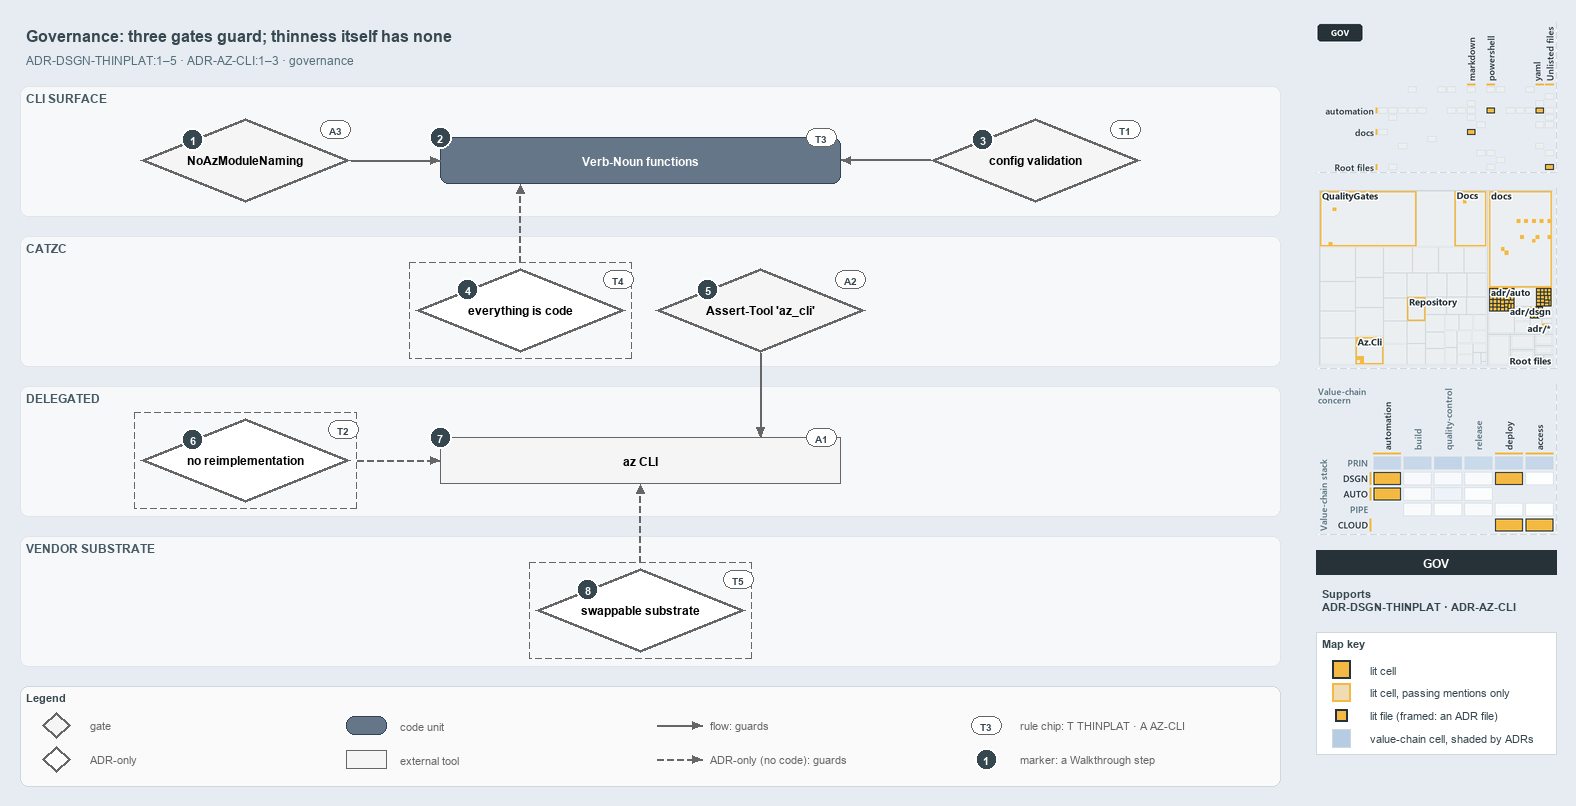

The diagram above was exported from draw.io. Its source (the exported page's mxGraphModel, read from the mxfile embedded in the PNG):
<mxGraphModel dx="1024" dy="768" grid="0" gridSize="10" guides="1" tooltips="1" connect="1" arrows="1" fold="1" page="1" pageScale="1" pageWidth="1572" pageHeight="800" background="#E6ECF2" math="0" shadow="0">
  <root>
    <mxCell id="0" />
    <mxCell id="1" parent="0" />
    <mxCell id="title" value="Governance: three gates guard; thinness itself has none" style="text;html=1;align=left;verticalAlign=middle;fontSize=16;fontStyle=1;fontColor=#37474F;" vertex="1" parent="1">
      <mxGeometry x="20" y="14" width="1260" height="30" as="geometry" />
    </mxCell>
    <mxCell id="subtitle" value="ADR-DSGN-THINPLAT:1&amp;#8211;5 &amp;#183; ADR-AZ-CLI:1&amp;#8211;3 &amp;#183; governance" style="text;html=1;align=left;verticalAlign=middle;fontSize=12;fontColor=#546E7A;" vertex="1" parent="1">
      <mxGeometry x="20" y="44" width="1240" height="20" as="geometry" />
    </mxCell>
    <mxCell id="band-cli" value="CLI SURFACE" style="rounded=1;html=1;arcSize=3;fillColor=#F6F8FA;strokeColor=#E1E4E8;verticalAlign=top;align=left;spacingLeft=8;fontStyle=1;fontSize=12;fontColor=#455A64;" vertex="1" parent="1">
      <mxGeometry x="20" y="80" width="1260" height="130" as="geometry" />
    </mxCell>
    <mxCell id="band-catzc" value="CATZC" style="rounded=1;html=1;arcSize=3;fillColor=#F6F8FA;strokeColor=#E1E4E8;verticalAlign=top;align=left;spacingLeft=8;fontStyle=1;fontSize=12;fontColor=#455A64;" vertex="1" parent="1">
      <mxGeometry x="20" y="230" width="1260" height="130" as="geometry" />
    </mxCell>
    <mxCell id="band-delegated" value="DELEGATED" style="rounded=1;html=1;arcSize=3;fillColor=#F6F8FA;strokeColor=#E1E4E8;verticalAlign=top;align=left;spacingLeft=8;fontStyle=1;fontSize=12;fontColor=#455A64;" vertex="1" parent="1">
      <mxGeometry x="20" y="380" width="1260" height="130" as="geometry" />
    </mxCell>
    <mxCell id="band-vendor" value="VENDOR SUBSTRATE" style="rounded=1;html=1;arcSize=3;fillColor=#F6F8FA;strokeColor=#E1E4E8;verticalAlign=top;align=left;spacingLeft=8;fontStyle=1;fontSize=12;fontColor=#455A64;" vertex="1" parent="1">
      <mxGeometry x="20" y="530" width="1260" height="130" as="geometry" />
    </mxCell>
    <mxCell id="g-noaz" value="&lt;b&gt;NoAzModuleNaming&lt;/b&gt;" style="rhombus;whiteSpace=wrap;html=1;fillColor=#f5f5f5;strokeColor=#666666;strokeWidth=3;fontSize=12;" vertex="1" parent="1">
      <mxGeometry x="140" y="112" width="210" height="84" as="geometry" />
    </mxCell>
    <mxCell id="m-functions" value="&lt;b&gt;Verb-Noun functions&lt;/b&gt;" style="rounded=1;whiteSpace=wrap;html=1;arcSize=20;fillColor=#647687;strokeColor=#314354;fontColor=#FFFFFF;fontSize=12;" vertex="1" parent="1">
      <mxGeometry x="440" y="131" width="400" height="46" as="geometry" />
    </mxCell>
    <mxCell id="g-config" value="&lt;b&gt;config validation&lt;/b&gt;" style="rhombus;whiteSpace=wrap;html=1;fillColor=#f5f5f5;strokeColor=#666666;strokeWidth=3;fontSize=12;" vertex="1" parent="1">
      <mxGeometry x="930" y="112" width="210" height="84" as="geometry" />
    </mxCell>
    <mxCell id="a-eac-frame" value="" style="rounded=0;html=1;fillColor=none;strokeColor=#666666;dashed=1;" vertex="1" parent="1">
      <mxGeometry x="409" y="256" width="222" height="96" as="geometry" />
    </mxCell>
    <mxCell id="a-eac" value="&lt;b&gt;everything is code&lt;/b&gt;" style="rhombus;whiteSpace=wrap;html=1;fillColor=#FFFFFF;strokeColor=#666666;strokeWidth=3;dashed=1;fontSize=12;" vertex="1" parent="1">
      <mxGeometry x="415" y="262" width="210" height="84" as="geometry" />
    </mxCell>
    <mxCell id="g-asserttool" value="&lt;b&gt;Assert-Tool 'az_cli'&lt;/b&gt;" style="rhombus;whiteSpace=wrap;html=1;fillColor=#f5f5f5;strokeColor=#666666;strokeWidth=3;fontSize=12;" vertex="1" parent="1">
      <mxGeometry x="655" y="262" width="210" height="84" as="geometry" />
    </mxCell>
    <mxCell id="a-noreimpl-frame" value="" style="rounded=0;html=1;fillColor=none;strokeColor=#666666;dashed=1;" vertex="1" parent="1">
      <mxGeometry x="134" y="406" width="222" height="96" as="geometry" />
    </mxCell>
    <mxCell id="a-noreimpl" value="&lt;b&gt;no reimplementation&lt;/b&gt;" style="rhombus;whiteSpace=wrap;html=1;fillColor=#FFFFFF;strokeColor=#666666;strokeWidth=3;dashed=1;fontSize=12;" vertex="1" parent="1">
      <mxGeometry x="140" y="412" width="210" height="84" as="geometry" />
    </mxCell>
    <mxCell id="x-az" value="&lt;b&gt;az CLI&lt;/b&gt;" style="rounded=0;whiteSpace=wrap;html=1;fillColor=#f5f5f5;strokeColor=#666666;fontSize=12;" vertex="1" parent="1">
      <mxGeometry x="440" y="431" width="400" height="46" as="geometry" />
    </mxCell>
    <mxCell id="a-swap-frame" value="" style="rounded=0;html=1;fillColor=none;strokeColor=#666666;dashed=1;" vertex="1" parent="1">
      <mxGeometry x="529" y="556" width="222" height="96" as="geometry" />
    </mxCell>
    <mxCell id="a-swap" value="&lt;b&gt;swappable substrate&lt;/b&gt;" style="rhombus;whiteSpace=wrap;html=1;fillColor=#FFFFFF;strokeColor=#666666;strokeWidth=3;dashed=1;fontSize=12;" vertex="1" parent="1">
      <mxGeometry x="535" y="562" width="210" height="84" as="geometry" />
    </mxCell>
    <mxCell id="p-edge-noaz-functions-a" value="" style="text;html=1;strokeColor=none;fillColor=none;" vertex="1" parent="1">
      <mxGeometry x="350" y="154.0" width="1" height="1" as="geometry" />
    </mxCell>
    <mxCell id="p-edge-noaz-functions-b" value="" style="text;html=1;strokeColor=none;fillColor=none;" vertex="1" parent="1">
      <mxGeometry x="440" y="154.0" width="1" height="1" as="geometry" />
    </mxCell>
    <mxCell id="edge-noaz-functions" value="" style="edgeStyle=orthogonalEdgeStyle;rounded=1;html=1;fontSize=10;endArrow=block;strokeColor=#666666;" edge="1" parent="1" source="p-edge-noaz-functions-a" target="p-edge-noaz-functions-b">
      <mxGeometry relative="1" as="geometry" />
    </mxCell>
    <mxCell id="p-edge-config-functions-a" value="" style="text;html=1;strokeColor=none;fillColor=none;" vertex="1" parent="1">
      <mxGeometry x="930" y="154.0" width="1" height="1" as="geometry" />
    </mxCell>
    <mxCell id="p-edge-config-functions-b" value="" style="text;html=1;strokeColor=none;fillColor=none;" vertex="1" parent="1">
      <mxGeometry x="840" y="154.0" width="1" height="1" as="geometry" />
    </mxCell>
    <mxCell id="edge-config-functions" value="" style="edgeStyle=orthogonalEdgeStyle;rounded=1;html=1;fontSize=10;endArrow=block;strokeColor=#666666;" edge="1" parent="1" source="p-edge-config-functions-a" target="p-edge-config-functions-b">
      <mxGeometry relative="1" as="geometry" />
    </mxCell>
    <mxCell id="p-edge-eac-functions-a" value="" style="text;html=1;strokeColor=none;fillColor=none;" vertex="1" parent="1">
      <mxGeometry x="520.0" y="256" width="1" height="1" as="geometry" />
    </mxCell>
    <mxCell id="p-edge-eac-functions-b" value="" style="text;html=1;strokeColor=none;fillColor=none;" vertex="1" parent="1">
      <mxGeometry x="520.0" y="177" width="1" height="1" as="geometry" />
    </mxCell>
    <mxCell id="edge-eac-functions" value="" style="edgeStyle=orthogonalEdgeStyle;rounded=1;html=1;fontSize=10;endArrow=block;strokeColor=#666666;dashed=1;" edge="1" parent="1" source="p-edge-eac-functions-a" target="p-edge-eac-functions-b">
      <mxGeometry relative="1" as="geometry" />
    </mxCell>
    <mxCell id="p-edge-asserttool-az-a" value="" style="text;html=1;strokeColor=none;fillColor=none;" vertex="1" parent="1">
      <mxGeometry x="760.0" y="346" width="1" height="1" as="geometry" />
    </mxCell>
    <mxCell id="p-edge-asserttool-az-b" value="" style="text;html=1;strokeColor=none;fillColor=none;" vertex="1" parent="1">
      <mxGeometry x="760.0" y="431" width="1" height="1" as="geometry" />
    </mxCell>
    <mxCell id="edge-asserttool-az" value="" style="edgeStyle=orthogonalEdgeStyle;rounded=1;html=1;fontSize=10;endArrow=block;strokeColor=#666666;" edge="1" parent="1" source="p-edge-asserttool-az-a" target="p-edge-asserttool-az-b">
      <mxGeometry relative="1" as="geometry" />
    </mxCell>
    <mxCell id="p-edge-noreimpl-az-a" value="" style="text;html=1;strokeColor=none;fillColor=none;" vertex="1" parent="1">
      <mxGeometry x="356" y="454.0" width="1" height="1" as="geometry" />
    </mxCell>
    <mxCell id="p-edge-noreimpl-az-b" value="" style="text;html=1;strokeColor=none;fillColor=none;" vertex="1" parent="1">
      <mxGeometry x="440" y="454.0" width="1" height="1" as="geometry" />
    </mxCell>
    <mxCell id="edge-noreimpl-az" value="" style="edgeStyle=orthogonalEdgeStyle;rounded=1;html=1;fontSize=10;endArrow=block;strokeColor=#666666;dashed=1;" edge="1" parent="1" source="p-edge-noreimpl-az-a" target="p-edge-noreimpl-az-b">
      <mxGeometry relative="1" as="geometry" />
    </mxCell>
    <mxCell id="p-edge-swap-az-a" value="" style="text;html=1;strokeColor=none;fillColor=none;" vertex="1" parent="1">
      <mxGeometry x="640.0" y="556" width="1" height="1" as="geometry" />
    </mxCell>
    <mxCell id="p-edge-swap-az-b" value="" style="text;html=1;strokeColor=none;fillColor=none;" vertex="1" parent="1">
      <mxGeometry x="640.0" y="477" width="1" height="1" as="geometry" />
    </mxCell>
    <mxCell id="edge-swap-az" value="" style="edgeStyle=orthogonalEdgeStyle;rounded=1;html=1;fontSize=10;endArrow=block;strokeColor=#666666;dashed=1;" edge="1" parent="1" source="p-edge-swap-az-a" target="p-edge-swap-az-b">
      <mxGeometry relative="1" as="geometry" />
    </mxCell>
    <mxCell id="mark-1" value="1" style="ellipse;html=1;fillColor=#37474F;strokeColor=#FFFFFF;strokeWidth=2;fontColor=#FFFFFF;fontStyle=1;fontSize=11;" vertex="1" parent="1">
      <mxGeometry x="181.5" y="122.0" width="22" height="22" as="geometry" />
    </mxCell>
    <mxCell id="mark-2" value="2" style="ellipse;html=1;fillColor=#37474F;strokeColor=#FFFFFF;strokeWidth=2;fontColor=#FFFFFF;fontStyle=1;fontSize=11;" vertex="1" parent="1">
      <mxGeometry x="429" y="120" width="22" height="22" as="geometry" />
    </mxCell>
    <mxCell id="mark-3" value="3" style="ellipse;html=1;fillColor=#37474F;strokeColor=#FFFFFF;strokeWidth=2;fontColor=#FFFFFF;fontStyle=1;fontSize=11;" vertex="1" parent="1">
      <mxGeometry x="971.5" y="122.0" width="22" height="22" as="geometry" />
    </mxCell>
    <mxCell id="mark-4" value="4" style="ellipse;html=1;fillColor=#37474F;strokeColor=#FFFFFF;strokeWidth=2;fontColor=#FFFFFF;fontStyle=1;fontSize=11;" vertex="1" parent="1">
      <mxGeometry x="456.5" y="272.0" width="22" height="22" as="geometry" />
    </mxCell>
    <mxCell id="mark-5" value="5" style="ellipse;html=1;fillColor=#37474F;strokeColor=#FFFFFF;strokeWidth=2;fontColor=#FFFFFF;fontStyle=1;fontSize=11;" vertex="1" parent="1">
      <mxGeometry x="696.5" y="272.0" width="22" height="22" as="geometry" />
    </mxCell>
    <mxCell id="mark-6" value="6" style="ellipse;html=1;fillColor=#37474F;strokeColor=#FFFFFF;strokeWidth=2;fontColor=#FFFFFF;fontStyle=1;fontSize=11;" vertex="1" parent="1">
      <mxGeometry x="181.5" y="422.0" width="22" height="22" as="geometry" />
    </mxCell>
    <mxCell id="mark-7" value="7" style="ellipse;html=1;fillColor=#37474F;strokeColor=#FFFFFF;strokeWidth=2;fontColor=#FFFFFF;fontStyle=1;fontSize=11;" vertex="1" parent="1">
      <mxGeometry x="429" y="420" width="22" height="22" as="geometry" />
    </mxCell>
    <mxCell id="mark-8" value="8" style="ellipse;html=1;fillColor=#37474F;strokeColor=#FFFFFF;strokeWidth=2;fontColor=#FFFFFF;fontStyle=1;fontSize=11;" vertex="1" parent="1">
      <mxGeometry x="576.5" y="572.0" width="22" height="22" as="geometry" />
    </mxCell>
    <mxCell id="chip-noaz" value="A3" style="rounded=1;arcSize=50;whiteSpace=wrap;html=1;fillColor=#FFFFFF;strokeColor=#666666;fontColor=#37474F;fontStyle=1;fontSize=10.5;" vertex="1" parent="1">
      <mxGeometry x="320" y="114" width="30" height="18" as="geometry" />
    </mxCell>
    <mxCell id="chip-functions" value="T3" style="rounded=1;arcSize=50;whiteSpace=wrap;html=1;fillColor=#FFFFFF;strokeColor=#666666;fontColor=#37474F;fontStyle=1;fontSize=10.5;" vertex="1" parent="1">
      <mxGeometry x="806" y="122" width="30" height="18" as="geometry" />
    </mxCell>
    <mxCell id="chip-config" value="T1" style="rounded=1;arcSize=50;whiteSpace=wrap;html=1;fillColor=#FFFFFF;strokeColor=#666666;fontColor=#37474F;fontStyle=1;fontSize=10.5;" vertex="1" parent="1">
      <mxGeometry x="1110" y="114" width="30" height="18" as="geometry" />
    </mxCell>
    <mxCell id="chip-eac" value="T4" style="rounded=1;arcSize=50;whiteSpace=wrap;html=1;fillColor=#FFFFFF;strokeColor=#666666;fontColor=#37474F;fontStyle=1;fontSize=10.5;" vertex="1" parent="1">
      <mxGeometry x="603" y="264" width="30" height="18" as="geometry" />
    </mxCell>
    <mxCell id="chip-asserttool" value="A2" style="rounded=1;arcSize=50;whiteSpace=wrap;html=1;fillColor=#FFFFFF;strokeColor=#666666;fontColor=#37474F;fontStyle=1;fontSize=10.5;" vertex="1" parent="1">
      <mxGeometry x="835" y="264" width="30" height="18" as="geometry" />
    </mxCell>
    <mxCell id="chip-noreimpl" value="T2" style="rounded=1;arcSize=50;whiteSpace=wrap;html=1;fillColor=#FFFFFF;strokeColor=#666666;fontColor=#37474F;fontStyle=1;fontSize=10.5;" vertex="1" parent="1">
      <mxGeometry x="328" y="414" width="30" height="18" as="geometry" />
    </mxCell>
    <mxCell id="chip-az" value="A1" style="rounded=1;arcSize=50;whiteSpace=wrap;html=1;fillColor=#FFFFFF;strokeColor=#666666;fontColor=#37474F;fontStyle=1;fontSize=10.5;" vertex="1" parent="1">
      <mxGeometry x="806" y="422" width="30" height="18" as="geometry" />
    </mxCell>
    <mxCell id="chip-swap" value="T5" style="rounded=1;arcSize=50;whiteSpace=wrap;html=1;fillColor=#FFFFFF;strokeColor=#666666;fontColor=#37474F;fontStyle=1;fontSize=10.5;" vertex="1" parent="1">
      <mxGeometry x="723" y="564" width="30" height="18" as="geometry" />
    </mxCell>
    <mxCell id="legend" value="&lt;b&gt;Legend&lt;/b&gt;" style="rounded=1;whiteSpace=wrap;html=1;arcSize=6;fillColor=#FAFAFA;strokeColor=#CFD8DC;align=left;verticalAlign=top;spacing=8;fontSize=11;fontColor=#37474F;" vertex="1" parent="1">
      <mxGeometry x="20" y="680" width="1260" height="100" as="geometry" />
    </mxCell>
    <mxCell id="legend-0" value="" style="rhombus;whiteSpace=wrap;html=1;fillColor=#f5f5f5;strokeColor=#666666;strokeWidth=3;fontSize=12;" vertex="1" parent="1">
      <mxGeometry x="42" y="706" width="28" height="26" as="geometry" />
    </mxCell>
    <mxCell id="legend-0-text" value="gate" style="text;html=1;align=left;verticalAlign=middle;fontSize=11;fontColor=#666666;" vertex="1" parent="1">
      <mxGeometry x="84" y="709" width="250" height="20" as="geometry" />
    </mxCell>
    <mxCell id="legend-1" value="" style="rhombus;whiteSpace=wrap;html=1;fillColor=#FFFFFF;strokeColor=#666666;strokeWidth=3;dashed=1;fontSize=12;" vertex="1" parent="1">
      <mxGeometry x="42" y="740" width="28" height="26" as="geometry" />
    </mxCell>
    <mxCell id="legend-1-text" value="ADR-only" style="text;html=1;align=left;verticalAlign=middle;fontSize=11;fontColor=#666666;" vertex="1" parent="1">
      <mxGeometry x="84" y="743" width="250" height="20" as="geometry" />
    </mxCell>
    <mxCell id="legend-2" value="" style="rounded=1;whiteSpace=wrap;html=1;arcSize=20;fillColor=#647687;strokeColor=#314354;fontColor=#FFFFFF;fontSize=12;" vertex="1" parent="1">
      <mxGeometry x="346" y="710" width="40" height="18" as="geometry" />
    </mxCell>
    <mxCell id="legend-2-text" value="code unit" style="text;html=1;align=left;verticalAlign=middle;fontSize=11;fontColor=#666666;" vertex="1" parent="1">
      <mxGeometry x="394" y="709" width="250" height="20" as="geometry" />
    </mxCell>
    <mxCell id="legend-3" value="" style="rounded=0;whiteSpace=wrap;html=1;fillColor=#f5f5f5;strokeColor=#666666;fontSize=12;" vertex="1" parent="1">
      <mxGeometry x="346" y="744" width="40" height="18" as="geometry" />
    </mxCell>
    <mxCell id="legend-3-text" value="external tool" style="text;html=1;align=left;verticalAlign=middle;fontSize=11;fontColor=#666666;" vertex="1" parent="1">
      <mxGeometry x="394" y="743" width="250" height="20" as="geometry" />
    </mxCell>
    <mxCell id="legend-4-a" value="" style="text;html=1;strokeColor=none;fillColor=none;" vertex="1" parent="1">
      <mxGeometry x="656" y="719" width="1" height="1" as="geometry" />
    </mxCell>
    <mxCell id="legend-4-b" value="" style="text;html=1;strokeColor=none;fillColor=none;" vertex="1" parent="1">
      <mxGeometry x="702" y="719" width="1" height="1" as="geometry" />
    </mxCell>
    <mxCell id="legend-4" value="" style="edgeStyle=orthogonalEdgeStyle;rounded=1;html=1;fontSize=10;endArrow=block;strokeColor=#666666;" edge="1" parent="1" source="legend-4-a" target="legend-4-b">
      <mxGeometry relative="1" as="geometry" />
    </mxCell>
    <mxCell id="legend-4-text" value="flow: guards" style="text;html=1;align=left;verticalAlign=middle;fontSize=11;fontColor=#666666;" vertex="1" parent="1">
      <mxGeometry x="704" y="709" width="250" height="20" as="geometry" />
    </mxCell>
    <mxCell id="legend-5-a" value="" style="text;html=1;strokeColor=none;fillColor=none;" vertex="1" parent="1">
      <mxGeometry x="656" y="753" width="1" height="1" as="geometry" />
    </mxCell>
    <mxCell id="legend-5-b" value="" style="text;html=1;strokeColor=none;fillColor=none;" vertex="1" parent="1">
      <mxGeometry x="702" y="753" width="1" height="1" as="geometry" />
    </mxCell>
    <mxCell id="legend-5" value="" style="edgeStyle=orthogonalEdgeStyle;rounded=1;html=1;fontSize=10;endArrow=block;strokeColor=#666666;dashed=1;" edge="1" parent="1" source="legend-5-a" target="legend-5-b">
      <mxGeometry relative="1" as="geometry" />
    </mxCell>
    <mxCell id="legend-5-text" value="ADR-only (no code): guards" style="text;html=1;align=left;verticalAlign=middle;fontSize=11;fontColor=#666666;" vertex="1" parent="1">
      <mxGeometry x="704" y="743" width="250" height="20" as="geometry" />
    </mxCell>
    <mxCell id="legend-6" value="T3" style="rounded=1;arcSize=50;whiteSpace=wrap;html=1;fillColor=#FFFFFF;strokeColor=#666666;fontColor=#37474F;fontStyle=1;fontSize=10.5;" vertex="1" parent="1">
      <mxGeometry x="971" y="710" width="30" height="18" as="geometry" />
    </mxCell>
    <mxCell id="legend-6-text" value="rule chip: T THINPLAT &amp;#183; A AZ-CLI" style="text;html=1;align=left;verticalAlign=middle;fontSize=11;fontColor=#666666;" vertex="1" parent="1">
      <mxGeometry x="1014" y="709" width="250" height="20" as="geometry" />
    </mxCell>
    <mxCell id="legend-7" value="1" style="ellipse;html=1;fillColor=#37474F;strokeColor=#FFFFFF;strokeWidth=2;fontColor=#FFFFFF;fontStyle=1;fontSize=11;" vertex="1" parent="1">
      <mxGeometry x="975" y="742" width="22" height="22" as="geometry" />
    </mxCell>
    <mxCell id="legend-7-text" value="marker: a Walkthrough step" style="text;html=1;align=left;verticalAlign=middle;fontSize=11;fontColor=#666666;" vertex="1" parent="1">
      <mxGeometry x="1014" y="743" width="250" height="20" as="geometry" />
    </mxCell>
    <mxCell id="minimap-grid" value="" style="shape=image;html=1;imageAspect=0;aspect=fixed;verticalLabelPosition=bottom;strokeColor=#CFD8DC;dashed=1;fillColor=#FAFAFA;image=data:image/png,(base64 omitted: 15188 chars);" vertex="1" parent="1">
      <mxGeometry x="1316" y="16" width="240" height="150" as="geometry" />
    </mxCell>
    <mxCell id="minimap-tree" value="" style="shape=image;html=1;imageAspect=0;aspect=fixed;verticalLabelPosition=bottom;strokeColor=#CFD8DC;dashed=1;fillColor=#FAFAFA;image=data:image/png,(base64 omitted: 25896 chars);" vertex="1" parent="1">
      <mxGeometry x="1316" y="182" width="240" height="180" as="geometry" />
    </mxCell>
    <mxCell id="minimap-chain" value="" style="shape=image;html=1;imageAspect=0;aspect=fixed;verticalLabelPosition=bottom;strokeColor=#CFD8DC;dashed=1;fillColor=#FAFAFA;image=data:image/png,(base64 omitted: 23968 chars);" vertex="1" parent="1">
      <mxGeometry x="1316" y="378" width="240" height="150" as="geometry" />
    </mxCell>
    <mxCell id="lens-badge" value="GOV" style="rounded=0;whiteSpace=wrap;html=1;align=center;verticalAlign=middle;fontSize=12;fontStyle=1;fontColor=#FFFFFF;fillColor=#263238;strokeColor=none;" vertex="1" parent="1">
      <mxGeometry x="1316" y="544" width="240" height="24" as="geometry" />
    </mxCell>
    <mxCell id="supports" value="&lt;b&gt;Supports&lt;/b&gt;&lt;br&gt;ADR-DSGN-THINPLAT &amp;#183; ADR-AZ-CLI" style="text;html=1;whiteSpace=wrap;align=left;verticalAlign=top;fontSize=11;fontColor=#37474F;" vertex="1" parent="1">
      <mxGeometry x="1316" y="576" width="240" height="38" as="geometry" />
    </mxCell>
    <mxCell id="mapkey" value="&lt;b&gt;Map key&lt;/b&gt;" style="rounded=0;whiteSpace=wrap;html=1;align=left;verticalAlign=top;fontSize=11;fontColor=#37474F;fillColor=#FFFFFF;strokeColor=#CFD8DC;spacingLeft=8;spacingTop=2;" vertex="1" parent="1">
      <mxGeometry x="1316" y="626" width="240" height="122" as="geometry" />
    </mxCell>
    <mxCell id="mapkey-lit" value="" style="rounded=0;html=1;fillColor=#F4B942;strokeColor=#263238;strokeWidth=2;" vertex="1" parent="1">
      <mxGeometry x="1332.0" y="654.0" width="18" height="18" as="geometry" />
    </mxCell>
    <mxCell id="mapkey-lit-text" value="lit cell" style="text;html=1;align=left;verticalAlign=middle;fontSize=11;fontColor=#37474F;" vertex="1" parent="1">
      <mxGeometry x="1364" y="653" width="184" height="20" as="geometry" />
    </mxCell>
    <mxCell id="mapkey-touched" value="" style="rounded=0;html=1;fillColor=#EFDCB4;strokeColor=#F4B942;strokeWidth=2;" vertex="1" parent="1">
      <mxGeometry x="1332.0" y="677.0" width="18" height="18" as="geometry" />
    </mxCell>
    <mxCell id="mapkey-touched-text" value="lit cell, passing mentions only" style="text;html=1;align=left;verticalAlign=middle;fontSize=11;fontColor=#37474F;" vertex="1" parent="1">
      <mxGeometry x="1364" y="676" width="184" height="20" as="geometry" />
    </mxCell>
    <mxCell id="mapkey-file" value="" style="rounded=0;html=1;fillColor=#F4B942;strokeColor=#263238;strokeWidth=2;" vertex="1" parent="1">
      <mxGeometry x="1335.0" y="703.0" width="12" height="12" as="geometry" />
    </mxCell>
    <mxCell id="mapkey-file-text" value="lit file (framed: an ADR file)" style="text;html=1;align=left;verticalAlign=middle;fontSize=11;fontColor=#37474F;" vertex="1" parent="1">
      <mxGeometry x="1364" y="699" width="184" height="20" as="geometry" />
    </mxCell>
    <mxCell id="mapkey-shade" value="" style="rounded=0;html=1;fillColor=#B5CCE3;strokeColor=#CFD8DC;" vertex="1" parent="1">
      <mxGeometry x="1332.0" y="723.0" width="18" height="18" as="geometry" />
    </mxCell>
    <mxCell id="mapkey-shade-text" value="value-chain cell, shaded by ADRs" style="text;html=1;align=left;verticalAlign=middle;fontSize=11;fontColor=#37474F;" vertex="1" parent="1">
      <mxGeometry x="1364" y="722" width="184" height="20" as="geometry" />
    </mxCell>
  </root>
</mxGraphModel>